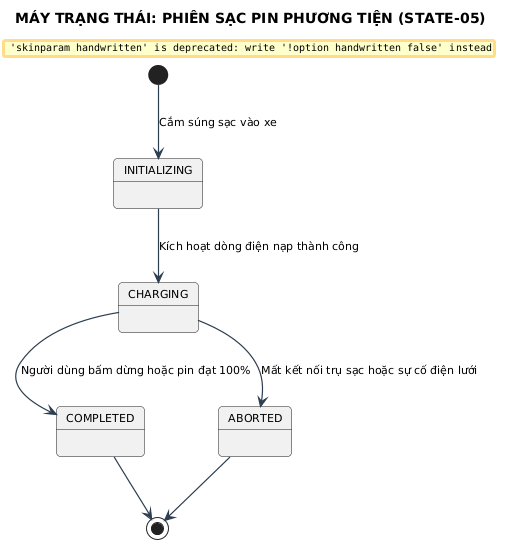

The diagram above was rendered by PlantUML. Its source (embedded in the PNG):
@startuml
title MÁY TRẠNG THÁI: PHIÊN SẠC PIN PHƯƠNG TIỆN (STATE-05)

skinparam backgroundColor #FFFFFF
skinparam defaultFontName "Segoe UI"
skinparam defaultFontSize 11
skinparam roundCorner 8
skinparam shadowing false
skinparam handwritten false
skinparam ArrowColor #2C3E50
skinparam ArrowThickness 1.2


[*] --> INITIALIZING : Cắm súng sạc vào xe

INITIALIZING --> CHARGING : Kích hoạt dòng điện nạp thành công
CHARGING --> COMPLETED : Người dùng bấm dừng hoặc pin đạt 100%
CHARGING --> ABORTED : Mất kết nối trụ sạc hoặc sự cố điện lưới

COMPLETED --> [*]
ABORTED --> [*]
@enduml